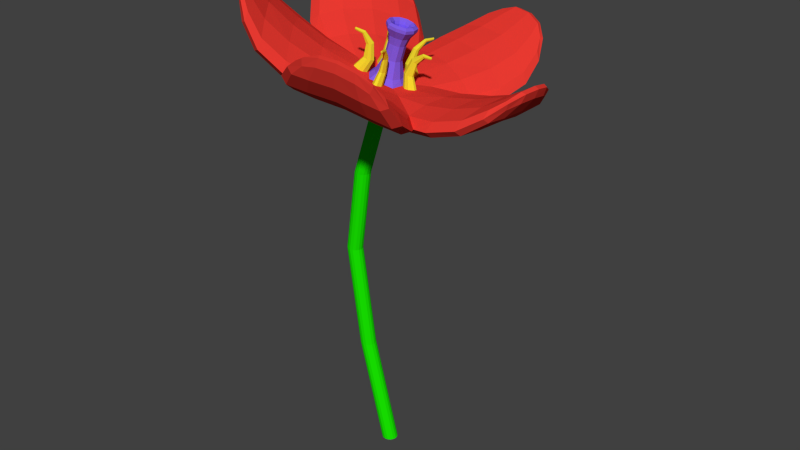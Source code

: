 # Source: flower1.blend  (saved by Blender 2.74.0; exported with 4.5.12 LTS)
import bpy
from mathutils import Matrix  # noqa: F401  (used for matrix-valued properties, if any)

bpy.ops.wm.read_factory_settings(use_empty=True)
scene = bpy.context.scene
scene.name = 'Scene'

# ---- collections
col_collection_1 = bpy.data.collections.new('Collection 1'); scene.collection.children.link(col_collection_1)

# ---- materials (node trees are filled in below, after node groups)
mat_trunc = bpy.data.materials.new('Trunc')
mat_trunc.alpha_threshold = 0.0
mat_trunc.use_transparent_shadow = False
mat_trunc.diffuse_color = (0.009178, 0.8, 0.0, 1.0)
mat_trunc.roughness = 0.5
mat_heart = bpy.data.materials.new('Heart')
mat_heart.alpha_threshold = 0.0
mat_heart.use_transparent_shadow = False
mat_heart.diffuse_color = (0.2107, 0.1108, 0.8, 1.0)
mat_heart.roughness = 0.5
mat_sex = bpy.data.materials.new('Sex')
mat_sex.alpha_threshold = 0.0
mat_sex.use_transparent_shadow = False
mat_sex.diffuse_color = (0.8, 0.7199, 0.02788, 1.0)
mat_sex.roughness = 0.5
mat_leaves = bpy.data.materials.new('Leaves')
mat_leaves.alpha_threshold = 0.0
mat_leaves.use_transparent_shadow = False
mat_leaves.diffuse_color = (0.8, 0.04217, 0.03079, 1.0)
mat_leaves.roughness = 0.5
mat_leaves.line_color = (0.0, 0.0, 0.0, 1.0)

# ---- material node trees

# ---- world
world_world = bpy.data.worlds.new('World'); scene.world = world_world
world_world.color = (0.05088, 0.05088, 0.05088)
world_world.use_sun_shadow = False
world_world.sun_shadow_jitter_overblur = 0.0
world_world.cycles.sampling_method = 'MANUAL'
world_world.cycles.sample_map_resolution = 256

# ---- meshes
me_circle = bpy.data.meshes.new('Circle')
me_circle.from_pydata([(0.09934, 0.25, 13.01), (0.007387, 0.231, 13.03), (-0.07056, 0.1768, 13.05), (-0.1226, 0.09567, 13.07), (-0.1409, -4.452e-08, 13.07), (-0.1226, -0.09567, 13.07), (-0.07056, -0.1768, 13.05), (0.007388, -0.231, 13.03), (0.09934, -0.25, 13.01), (0.1913, -0.231, 12.98), (0.2692, -0.1768, 12.96), (0.3213, -0.09567, 12.94), (0.3396, -1.206e-08, 12.94), (0.3213, 0.09567, 12.94), (0.2692, 0.1768, 12.96), (0.1913, 0.231, 12.98), (-0.885, 0.2683, 9.921), (-0.9876, 0.2479, 9.921), (-1.075, 0.1897, 9.921), (-1.133, 0.1027, 9.921), (-1.153, 3.767e-07, 9.921), (-1.133, -0.1027, 9.921), (-1.075, -0.1897, 9.921), (-0.9876, -0.2479, 9.921), (-0.885, -0.2683, 9.921), (-0.7823, -0.2479, 9.921), (-0.6952, -0.1897, 9.921), (-0.6371, -0.1027, 9.921), (-0.6167, 3.917e-07, 9.921), (-0.6371, 0.1027, 9.921), (-0.6952, 0.1897, 9.921), (-0.7823, 0.2479, 9.921), (-0.885, 0.2683, 9.921), (-0.9876, 0.2479, 9.921), (-1.075, 0.1897, 9.921), (-1.133, 0.1027, 9.921), (-1.153, 3.767e-07, 9.921), (-1.133, -0.1027, 9.921), (-1.075, -0.1897, 9.921), (-0.9876, -0.2479, 9.921), (-0.885, -0.2683, 9.921), (-0.7823, -0.2479, 9.921), (-0.6952, -0.1897, 9.921), (-0.6371, -0.1027, 9.921), (-0.6167, 3.917e-07, 9.921), (-0.6371, 0.1027, 9.921), (-0.6952, 0.1897, 9.921), (-0.7823, 0.2479, 9.921), (-1.278, 0.2683, 7.069), (-1.381, 0.2479, 7.069), (-1.468, 0.1897, 7.069), (-1.526, 0.1027, 7.069), (-1.547, 7.599e-07, 7.069), (-1.526, -0.1027, 7.069), (-1.468, -0.1897, 7.069), (-1.381, -0.2479, 7.069), (-1.278, -0.2683, 7.069), (-1.176, -0.2479, 7.069), (-1.089, -0.1897, 7.069), (-1.03, -0.1027, 7.069), (-1.01, 7.748e-07, 7.069), (-1.03, 0.1027, 7.069), (-1.089, 0.1897, 7.069), (-1.176, 0.2479, 7.069), (-0.7539, 0.2683, 3.562), (-0.8565, 0.2479, 3.562), (-0.9436, 0.1897, 3.562), (-1.002, 0.1027, 3.562), (-1.022, 1.231e-06, 3.562), (-1.002, -0.1027, 3.562), (-0.9436, -0.1897, 3.562), (-0.8565, -0.2479, 3.562), (-0.7539, -0.2683, 3.562), (-0.6512, -0.2479, 3.562), (-0.5641, -0.1897, 3.562), (-0.506, -0.1027, 3.562), (-0.4856, 1.246e-06, 3.562), (-0.506, 0.1027, 3.562), (-0.5641, 0.1897, 3.562), (-0.6512, 0.2479, 3.562), (0.1967, 0.2683, 0.0), (0.09399, 0.2479, 0.0), (0.006943, 0.1897, 0.0), (-0.05122, 0.1027, 0.0), (-0.07164, 1.705e-06, 0.0), (-0.05122, -0.1027, 0.0), (0.006943, -0.1897, 0.0), (0.09399, -0.2479, 0.0), (0.1967, -0.2683, 0.0), (0.2993, -0.2479, 0.0), (0.3864, -0.1897, 0.0), (0.4445, -0.1027, 0.0), (0.465, 1.719e-06, 0.0), (0.4445, 0.1027, 0.0), (0.3864, 0.1897, 0.0), (0.2993, 0.2479, 0.0), (0.1242, -3.961e-08, 13.09), (0.1242, -3.961e-08, 13.09), (0.1242, -3.961e-08, 13.09), (0.1242, -3.961e-08, 13.09), (0.1242, -3.589e-08, 13.09), (0.1242, -3.216e-08, 13.09), (0.1242, -3.961e-08, 13.09), (0.1242, -3.961e-08, 13.09), (0.1242, -2.471e-08, 13.09), (0.1242, -3.961e-08, 13.09), (0.1242, -3.961e-08, 13.09), (0.1242, -3.216e-08, 13.09), (0.1242, -3.589e-08, 13.09), (0.1242, -3.961e-08, 13.09), (0.1242, -3.961e-08, 13.09), (0.1242, -3.961e-08, 13.09)], [], [(1, 0, 16, 17), (12, 11, 27, 28), (10, 9, 25, 26), (8, 7, 23, 24), (6, 5, 21, 22), (4, 3, 19, 20), (15, 14, 30, 31), (2, 1, 17, 18), (13, 12, 28, 29), (11, 10, 26, 27), (9, 8, 24, 25), (7, 6, 22, 23), (5, 4, 20, 21), (0, 15, 31, 16), (3, 2, 18, 19), (14, 13, 29, 30), (23, 22, 38, 39), (21, 20, 36, 37), (16, 31, 47, 32), (19, 18, 34, 35), (30, 29, 45, 46), (17, 16, 32, 33), (28, 27, 43, 44), (26, 25, 41, 42), (24, 23, 39, 40), (22, 21, 37, 38), (20, 19, 35, 36), (31, 30, 46, 47), (18, 17, 33, 34), (29, 28, 44, 45), (27, 26, 42, 43), (25, 24, 40, 41), (40, 39, 55, 56), (38, 37, 53, 54), (36, 35, 51, 52), (47, 46, 62, 63), (34, 33, 49, 50), (45, 44, 60, 61), (43, 42, 58, 59), (41, 40, 56, 57), (39, 38, 54, 55), (37, 36, 52, 53), (32, 47, 63, 48), (35, 34, 50, 51), (46, 45, 61, 62), (33, 32, 48, 49), (44, 43, 59, 60), (42, 41, 57, 58), (57, 56, 72, 73), (55, 54, 70, 71), (53, 52, 68, 69), (48, 63, 79, 64), (51, 50, 66, 67), (62, 61, 77, 78), (49, 48, 64, 65), (60, 59, 75, 76), (58, 57, 73, 74), (56, 55, 71, 72), (54, 53, 69, 70), (52, 51, 67, 68), (63, 62, 78, 79), (50, 49, 65, 66), (61, 60, 76, 77), (59, 58, 74, 75), (74, 73, 89, 90), (72, 71, 87, 88), (70, 69, 85, 86), (68, 67, 83, 84), (79, 78, 94, 95), (66, 65, 81, 82), (77, 76, 92, 93), (75, 74, 90, 91), (73, 72, 88, 89), (71, 70, 86, 87), (69, 68, 84, 85), (64, 79, 95, 80), (67, 66, 82, 83), (78, 77, 93, 94), (65, 64, 80, 81), (76, 75, 91, 92), (3, 4, 100, 99), (14, 15, 111, 110), (1, 2, 98, 97), (12, 13, 109, 108), (10, 11, 107, 106), (8, 9, 105, 104), (6, 7, 103, 102), (4, 5, 101, 100), (15, 0, 96, 111), (2, 3, 99, 98), (13, 14, 110, 109), (0, 1, 97, 96), (11, 12, 108, 107), (9, 10, 106, 105), (7, 8, 104, 103), (5, 6, 102, 101)])
me_circle.materials.append(mat_trunc)
me_circle.use_remesh_preserve_volume = False
me_circle.use_remesh_preserve_attributes = False
me_circle.use_mirror_vertex_groups = False
me_circle.update()
me_cube_005 = bpy.data.meshes.new('Cube.005')
me_cube_005.from_pydata([(1.031, -0.04183, 1.75), (0.7994, -0.0769, 1.466), (0.9201, -0.1454, 0.6274), (0.8781, -0.02563, 1.435), (1.075, -0.04846, 0.6657), (0.6624, 0.02563, 1.526), (0.8781, 0.02563, 1.435), (0.6427, 0.04846, 0.572), (1.075, 0.04846, 0.6657), (0.7761, 0.1454, 0.5962), (0.7275, 0.0769, 1.496), (1.316, -5.084e-07, 1.818), (1.316, -5.093e-07, 1.818), (1.316, -5.084e-07, 1.818), (0.7275, -0.0769, 1.496), (1.316, -5.084e-07, 1.818), (1.316, -5.084e-07, 1.818), (1.316, -5.093e-07, 1.818), (1.316, -5.093e-07, 1.818), (1.316, -5.093e-07, 1.818), (1.299, -0.009083, 1.777), (1.299, 0.009082, 1.86), (1.299, 0.009082, 1.777), (0.7761, -0.1454, 0.5962), (0.9201, 0.1454, 0.6274), (0.7994, 0.0769, 1.466), (0.6624, -0.02563, 1.526), (1.298, 0.02725, 1.834), (1.298, -0.02725, 1.834), (1.298, 0.02725, 1.807), (1.299, -0.009083, 1.86), (1.298, -0.02725, 1.807), (0.9901, -0.01394, 1.821), (1.031, 0.04183, 1.75), (1.009, -0.04183, 1.787), (1.009, 0.04183, 1.787), (1.056, 0.01394, 1.712), (0.9901, 0.01394, 1.821), (1.056, -0.01394, 1.712), (0.5294, -0.03626, 0.9952), (0.7409, 0.1088, 1.002), (0.6308, -0.1088, 0.9965), (0.6308, 0.1088, 0.9965), (0.8598, 0.03626, 1.011), (0.5294, 0.03626, 0.9952), (0.8598, -0.03626, 1.011), (0.7409, -0.1088, 1.002), (0.6427, -0.04846, 0.572), (0.3584, 0.9677, 1.75), (0.3202, 0.7365, 1.466), (0.4226, 0.8301, 0.6274), (0.2957, 0.8272, 1.435), (0.3782, 1.007, 0.6657), (0.1803, 0.6379, 1.526), (0.247, 0.843, 1.435), (0.1525, 0.6262, 0.572), (0.286, 1.037, 0.6657), (0.1016, 0.783, 0.5962), (0.1517, 0.7157, 1.496), (0.4065, 1.251, 1.818), (0.4065, 1.251, 1.818), (0.4065, 1.251, 1.818), (0.298, 0.6682, 1.496), (0.4065, 1.251, 1.818), (0.4065, 1.251, 1.818), (0.4065, 1.251, 1.818), (0.4065, 1.251, 1.818), (0.4065, 1.251, 1.818), (0.4101, 1.233, 1.777), (0.3927, 1.238, 1.86), (0.3928, 1.238, 1.777), (0.3781, 0.6932, 0.5962), (0.1461, 0.92, 0.6274), (0.1739, 0.7841, 1.466), (0.2291, 0.622, 1.526), (0.3752, 1.243, 1.834), (0.427, 1.226, 1.834), (0.3752, 1.243, 1.807), (0.41, 1.232, 1.86), (0.427, 1.226, 1.807), (0.3192, 0.9373, 1.821), (0.2788, 0.9935, 1.75), (0.3516, 0.9468, 1.787), (0.272, 0.9726, 1.787), (0.313, 1.009, 1.712), (0.2927, 0.9459, 1.821), (0.3396, 0.9999, 1.712), (0.1981, 0.4923, 0.9952), (0.1255, 0.7383, 1.002), (0.2984, 0.5663, 0.9965), (0.09148, 0.6335, 0.9965), (0.2312, 0.8289, 1.011), (0.1291, 0.5147, 0.9952), (0.3002, 0.8065, 1.011), (0.3324, 0.6711, 1.002), (0.2447, 0.5963, 0.572), (-0.8095, 0.6399, 1.75), (-0.6016, 0.5321, 1.466), (-0.6589, 0.6584, 0.6274), (-0.6953, 0.5369, 1.435), (-0.841, 0.6709, 0.6657), (-0.5509, 0.3686, 1.526), (-0.7254, 0.4954, 1.435), (-0.5484, 0.3386, 0.572), (-0.8979, 0.5925, 0.6657), (-0.7133, 0.3386, 0.5962), (-0.6338, 0.3654, 1.496), (-1.064, 0.7733, 1.818), (-1.064, 0.7733, 1.818), (-1.064, 0.7733, 1.818), (-0.5434, 0.4899, 1.496), (-1.064, 0.7733, 1.818), (-1.064, 0.7733, 1.818), (-1.064, 0.7733, 1.818), (-1.064, 0.7733, 1.818), (-1.064, 0.7733, 1.818), (-1.046, 0.7709, 1.777), (-1.056, 0.756, 1.86), (-1.056, 0.7562, 1.777), (-0.5424, 0.5738, 0.5962), (-0.8298, 0.4232, 0.6274), (-0.692, 0.4077, 1.466), (-0.5208, 0.4101, 1.526), (-1.066, 0.7409, 1.834), (-1.034, 0.7849, 1.834), (-1.066, 0.7409, 1.807), (-1.045, 0.7707, 1.86), (-1.034, 0.785, 1.807), (-0.7928, 0.5932, 1.821), (-0.8587, 0.5722, 1.75), (-0.7918, 0.627, 1.787), (-0.841, 0.5593, 1.787), (-0.8624, 0.6094, 1.712), (-0.8092, 0.5707, 1.821), (-0.846, 0.6319, 1.712), (-0.407, 0.3405, 0.9952), (-0.6634, 0.3475, 1.002), (-0.4464, 0.4588, 0.9965), (-0.5743, 0.2828, 0.9965), (-0.7169, 0.476, 1.011), (-0.4496, 0.2818, 0.9952), (-0.6742, 0.5347, 1.011), (-0.5355, 0.5235, 1.002), (-0.4915, 0.417, 0.572), (-0.8587, -0.5722, 1.75), (-0.692, -0.4077, 1.466), (-0.8298, -0.4232, 0.6274), (-0.7254, -0.4954, 1.435), (-0.8979, -0.5925, 0.6657), (-0.5208, -0.4101, 1.526), (-0.6953, -0.5369, 1.435), (-0.4915, -0.417, 0.572), (-0.841, -0.6709, 0.6657), (-0.5424, -0.5738, 0.5962), (-0.5434, -0.4899, 1.496), (-1.064, -0.7733, 1.818), (-1.064, -0.7733, 1.818), (-1.064, -0.7733, 1.818), (-0.6338, -0.3654, 1.496), (-1.064, -0.7733, 1.818), (-1.064, -0.7733, 1.818), (-1.064, -0.7733, 1.818), (-1.064, -0.7733, 1.818), (-1.064, -0.7733, 1.818), (-1.056, -0.7562, 1.777), (-1.045, -0.7707, 1.86), (-1.046, -0.7709, 1.777), (-0.7133, -0.3386, 0.5962), (-0.6589, -0.6584, 0.6274), (-0.6016, -0.5321, 1.466), (-0.5509, -0.3686, 1.526), (-1.034, -0.7849, 1.834), (-1.066, -0.7409, 1.834), (-1.034, -0.785, 1.807), (-1.056, -0.756, 1.86), (-1.066, -0.7409, 1.807), (-0.8092, -0.5707, 1.821), (-0.8095, -0.6399, 1.75), (-0.841, -0.5593, 1.787), (-0.7918, -0.627, 1.787), (-0.846, -0.6319, 1.712), (-0.7928, -0.5932, 1.821), (-0.8624, -0.6094, 1.712), (-0.4496, -0.2818, 0.9952), (-0.5355, -0.5235, 1.002), (-0.5743, -0.2828, 0.9965), (-0.4464, -0.4588, 0.9965), (-0.6742, -0.5347, 1.011), (-0.407, -0.3405, 0.9952), (-0.7169, -0.476, 1.011), (-0.6634, -0.3475, 1.002), (-0.5484, -0.3386, 0.572), (0.2788, -0.9935, 1.75), (0.1739, -0.7841, 1.466), (0.1461, -0.92, 0.6274), (0.247, -0.843, 1.435), (0.286, -1.037, 0.6657), (0.2291, -0.622, 1.526), (0.2957, -0.8272, 1.435), (0.2447, -0.5963, 0.572), (0.3782, -1.007, 0.6657), (0.3781, -0.6932, 0.5962), (0.298, -0.6682, 1.496), (0.4065, -1.251, 1.818), (0.4065, -1.251, 1.818), (0.4065, -1.251, 1.818), (0.1517, -0.7157, 1.496), (0.4065, -1.251, 1.818), (0.4065, -1.251, 1.818), (0.4065, -1.251, 1.818), (0.4065, -1.251, 1.818), (0.4065, -1.251, 1.818), (0.3928, -1.238, 1.777), (0.4099, -1.232, 1.86), (0.4101, -1.233, 1.777), (0.1016, -0.783, 0.5962), (0.4226, -0.8301, 0.6274), (0.3202, -0.7366, 1.466), (0.1803, -0.6379, 1.526), (0.427, -1.226, 1.834), (0.3752, -1.243, 1.834), (0.427, -1.226, 1.807), (0.3927, -1.238, 1.86), (0.3752, -1.243, 1.807), (0.2927, -0.9459, 1.821), (0.3584, -0.9677, 1.75), (0.272, -0.9726, 1.787), (0.3516, -0.9468, 1.787), (0.3396, -0.9999, 1.712), (0.3192, -0.9373, 1.821), (0.313, -1.009, 1.712), (0.1291, -0.5147, 0.9952), (0.3324, -0.6711, 1.002), (0.09148, -0.6335, 0.9965), (0.2984, -0.5663, 0.9965), (0.3002, -0.8065, 1.011), (0.1981, -0.4923, 0.9952), (0.2312, -0.8289, 1.011), (0.1255, -0.7383, 1.002), (0.1525, -0.6262, 0.572), (0.08567, 0.2637, 1.709), (0.08567, 0.2637, 1.209), (-0.08911, 0.2743, 1.206), (0.2333, 0.1695, 1.206), (-0.2884, 1.443e-07, 1.206), (-0.08911, -0.2743, 1.206), (0.2333, -0.1695, 1.206), (-0.2243, 0.163, 1.209), (0.08567, -0.2637, 1.209), (0.2772, -2.737e-07, 1.209), (-0.2243, -0.163, 1.209), (-0.3644, -0.2648, 0.7101), (0.4504, -4.167e-07, 0.7101), (0.1392, -0.4284, 0.7101), (-0.3644, 0.2648, 0.7101), (0.379, -0.2754, 0.7045), (-0.1448, -0.4456, 0.7045), (-0.4685, 2.623e-07, 0.7045), (0.178, 0.5478, 0.5599), (-0.2038, 0.6272, 0.5317), (0.379, 0.2754, 0.7045), (0.5336, 0.3877, 0.5317), (-0.6595, 3.576e-07, 0.5317), (-0.2038, -0.6272, 0.5317), (0.5336, -0.3877, 0.5317), (-0.1448, 0.4456, 0.7045), (0.1392, 0.4284, 0.7101), (-0.466, 0.3386, 0.5599), (0.178, -0.5478, 0.5599), (0.576, -6.557e-07, 0.5599), (-0.466, -0.3386, 0.5599), (-0.08911, 0.2743, 1.706), (0.2333, 0.1695, 1.706), (-0.2884, 1.443e-07, 1.706), (-0.08911, -0.2743, 1.706), (0.2333, -0.1695, 1.706), (-0.2243, 0.163, 1.709), (0.08567, -0.2637, 1.709), (0.2772, -2.737e-07, 1.709), (-0.2243, -0.163, 1.709), (0.1461, 0.4496, 2.21), (-0.152, 0.4677, 2.204), (0.3978, 0.289, 2.204), (-0.4917, 2.754e-07, 2.204), (-0.152, -0.4677, 2.204), (0.3978, -0.289, 2.204), (-0.3825, 0.2779, 2.21), (0.1461, -0.4496, 2.21), (0.4728, -4.373e-07, 2.21), (-0.3825, -0.2779, 2.21), (0.1461, 0.4496, 2.31), (-0.152, 0.4677, 2.304), (0.3978, 0.289, 2.304), (-0.4917, 2.754e-07, 2.304), (-0.152, -0.4677, 2.304), (0.3978, -0.289, 2.304), (-0.3825, 0.2779, 2.31), (0.1461, -0.4496, 2.31), (0.4728, -4.373e-07, 2.31), (-0.3825, -0.2779, 2.31), (0.1169, 0.3597, 2.365), (-0.1216, 0.3741, 2.36), (0.3183, 0.2312, 2.36), (-0.3934, 2.12e-07, 2.36), (-0.1216, -0.3741, 2.36), (0.3183, -0.2312, 2.36), (-0.306, 0.2223, 2.365), (0.1169, -0.3597, 2.365), (0.3782, -3.582e-07, 2.365), (-0.306, -0.2223, 2.365), (0.0871, 0.2681, 2.297), (-0.09059, 0.2788, 2.294), (0.2372, 0.1723, 2.294), (-0.2932, 1.447e-07, 2.294), (-0.09059, -0.2788, 2.294), (0.2372, -0.1723, 2.294), (-0.228, 0.1657, 2.297), (0.0871, -0.2681, 2.297), (0.2818, -2.802e-07, 2.297), (-0.228, -0.1657, 2.297), (0.07384, 0.2273, 2.21), (-0.07681, 0.2364, 2.207), (0.2011, 0.1461, 2.207), (-0.2485, 1.143e-07, 2.207), (-0.07681, -0.2364, 2.207), (0.2011, -0.1461, 2.207), (-0.1933, 0.1405, 2.21), (0.07384, -0.2273, 2.21), (0.239, -2.459e-07, 2.21), (-0.1933, -0.1405, 2.21), (0.07211, 0.2202, 2.119), (-0.07501, 0.2291, 2.116), (0.1964, 0.141, 2.116), (-0.2427, -0.001717, 2.116), (-0.07501, -0.2326, 2.116), (0.1964, -0.1444, 2.116), (-0.1888, 0.1354, 2.119), (0.07211, -0.2237, 2.119), (0.2334, -0.001717, 2.119), (-0.1888, -0.1389, 2.119), (0.05397, 0.1644, 2.043), (-0.05613, 0.171, 2.04), (0.147, 0.1051, 2.04), (-0.1817, -0.001717, 2.04), (-0.05613, -0.1745, 2.04), (0.147, -0.1085, 2.04), (-0.1413, 0.1009, 2.043), (0.05397, -0.1678, 2.043), (0.1746, -0.001717, 2.043), (-0.1413, -0.1044, 2.043), (-8.941e-08, -0.001717, 2.042), (0.3329, -3.208e-07, 1.959), (0.2801, 0.2035, 1.955), (-0.3463, 1.811e-07, 1.955), (-0.2693, -0.1957, 1.959), (0.1029, 0.3166, 1.959), (-0.107, 0.3293, 1.955), (-0.107, -0.3293, 1.955), (0.1029, -0.3166, 1.959), (-0.2693, 0.1957, 1.959), (0.2801, -0.2035, 1.955)], [], [(4, 8, 43, 45), (47, 23, 41, 39), (1, 3, 38, 0), (14, 1, 0, 34), (5, 26, 32, 37), (40, 42, 10, 25), (9, 7, 44, 42), (43, 40, 25, 6), (46, 45, 3, 1), (45, 43, 6, 3), (44, 39, 26, 5), (41, 46, 1, 14), (23, 2, 46, 41), (39, 41, 14, 26), (26, 14, 34, 32), (6, 25, 33, 36), (42, 44, 5, 10), (8, 24, 40, 43), (10, 5, 37, 35), (7, 47, 39, 44), (3, 6, 36, 38), (2, 4, 45, 46), (24, 9, 42, 40), (25, 10, 35, 33), (28, 31, 11, 15), (21, 30, 12, 18), (22, 29, 13, 17), (30, 28, 15, 12), (27, 21, 18, 16), (29, 27, 16, 13), (20, 22, 17, 19), (31, 20, 19, 11), (0, 38, 20, 31), (38, 36, 22, 20), (33, 35, 27, 29), (35, 37, 21, 27), (32, 34, 28, 30), (36, 33, 29, 22), (37, 32, 30, 21), (34, 0, 31, 28), (52, 56, 91, 93), (95, 71, 89, 87), (49, 51, 86, 48), (62, 49, 48, 82), (53, 74, 80, 85), (88, 90, 58, 73), (57, 55, 92, 90), (91, 88, 73, 54), (94, 93, 51, 49), (93, 91, 54, 51), (92, 87, 74, 53), (89, 94, 49, 62), (71, 50, 94, 89), (87, 89, 62, 74), (74, 62, 82, 80), (54, 73, 81, 84), (90, 92, 53, 58), (56, 72, 88, 91), (58, 53, 85, 83), (55, 95, 87, 92), (51, 54, 84, 86), (50, 52, 93, 94), (72, 57, 90, 88), (73, 58, 83, 81), (76, 79, 59, 63), (69, 78, 60, 66), (70, 77, 61, 65), (78, 76, 63, 60), (75, 69, 66, 64), (77, 75, 64, 61), (68, 70, 65, 67), (79, 68, 67, 59), (48, 86, 68, 79), (86, 84, 70, 68), (81, 83, 75, 77), (83, 85, 69, 75), (80, 82, 76, 78), (84, 81, 77, 70), (85, 80, 78, 69), (82, 48, 79, 76), (100, 104, 139, 141), (143, 119, 137, 135), (97, 99, 134, 96), (110, 97, 96, 130), (101, 122, 128, 133), (136, 138, 106, 121), (105, 103, 140, 138), (139, 136, 121, 102), (142, 141, 99, 97), (141, 139, 102, 99), (140, 135, 122, 101), (137, 142, 97, 110), (119, 98, 142, 137), (135, 137, 110, 122), (122, 110, 130, 128), (102, 121, 129, 132), (138, 140, 101, 106), (104, 120, 136, 139), (106, 101, 133, 131), (103, 143, 135, 140), (99, 102, 132, 134), (98, 100, 141, 142), (120, 105, 138, 136), (121, 106, 131, 129), (124, 127, 107, 111), (117, 126, 108, 114), (118, 125, 109, 113), (126, 124, 111, 108), (123, 117, 114, 112), (125, 123, 112, 109), (116, 118, 113, 115), (127, 116, 115, 107), (96, 134, 116, 127), (134, 132, 118, 116), (129, 131, 123, 125), (131, 133, 117, 123), (128, 130, 124, 126), (132, 129, 125, 118), (133, 128, 126, 117), (130, 96, 127, 124), (148, 152, 187, 189), (191, 167, 185, 183), (145, 147, 182, 144), (158, 145, 144, 178), (149, 170, 176, 181), (184, 186, 154, 169), (153, 151, 188, 186), (187, 184, 169, 150), (190, 189, 147, 145), (189, 187, 150, 147), (188, 183, 170, 149), (185, 190, 145, 158), (167, 146, 190, 185), (183, 185, 158, 170), (170, 158, 178, 176), (150, 169, 177, 180), (186, 188, 149, 154), (152, 168, 184, 187), (154, 149, 181, 179), (151, 191, 183, 188), (147, 150, 180, 182), (146, 148, 189, 190), (168, 153, 186, 184), (169, 154, 179, 177), (172, 175, 155, 159), (165, 174, 156, 162), (166, 173, 157, 161), (174, 172, 159, 156), (171, 165, 162, 160), (173, 171, 160, 157), (164, 166, 161, 163), (175, 164, 163, 155), (144, 182, 164, 175), (182, 180, 166, 164), (177, 179, 171, 173), (179, 181, 165, 171), (176, 178, 172, 174), (180, 177, 173, 166), (181, 176, 174, 165), (178, 144, 175, 172), (196, 200, 235, 237), (239, 215, 233, 231), (193, 195, 230, 192), (206, 193, 192, 226), (197, 218, 224, 229), (232, 234, 202, 217), (201, 199, 236, 234), (235, 232, 217, 198), (238, 237, 195, 193), (237, 235, 198, 195), (236, 231, 218, 197), (233, 238, 193, 206), (215, 194, 238, 233), (231, 233, 206, 218), (218, 206, 226, 224), (198, 217, 225, 228), (234, 236, 197, 202), (200, 216, 232, 235), (202, 197, 229, 227), (199, 239, 231, 236), (195, 198, 228, 230), (194, 196, 237, 238), (216, 201, 234, 232), (217, 202, 227, 225), (220, 223, 203, 207), (213, 222, 204, 210), (214, 221, 205, 209), (222, 220, 207, 204), (219, 213, 210, 208), (221, 219, 208, 205), (212, 214, 209, 211), (223, 212, 211, 203), (192, 230, 212, 223), (230, 228, 214, 212), (225, 227, 219, 221), (227, 229, 213, 219), (224, 226, 220, 222), (228, 225, 221, 214), (229, 224, 222, 213), (226, 192, 223, 220), (254, 257, 244, 247), (255, 252, 249, 246), (252, 260, 243, 249), (353, 354, 289, 283), (352, 355, 280, 282), (360, 351, 288, 285), (357, 358, 287, 284), (355, 356, 281, 280), (351, 352, 282, 288), (253, 255, 246, 248), (359, 353, 283, 286), (261, 258, 266, 260), (242, 247, 276, 271), (249, 243, 272, 278), (262, 270, 251, 257), (250, 245, 274, 279), (256, 253, 248, 245), (268, 264, 255, 253), (356, 359, 286, 281), (247, 244, 273, 276), (267, 262, 257, 254), (251, 256, 245, 250), (354, 357, 284, 289), (263, 268, 253, 256), (257, 251, 250, 244), (266, 265, 242, 241), (270, 263, 256, 251), (358, 360, 285, 287), (244, 250, 279, 273), (264, 269, 252, 255), (248, 246, 275, 277), (260, 266, 241, 243), (258, 259, 265, 266), (241, 242, 271, 240), (246, 249, 278, 275), (269, 261, 260, 252), (265, 254, 247, 242), (245, 248, 277, 274), (259, 267, 254, 265), (243, 241, 240, 272), (288, 282, 292, 298), (283, 289, 299, 293), (280, 281, 291, 290), (284, 287, 297, 294), (281, 286, 296, 291), (289, 284, 294, 299), (286, 283, 293, 296), (287, 285, 295, 297), (282, 280, 290, 292), (285, 288, 298, 295), (298, 292, 302, 308), (293, 299, 309, 303), (290, 291, 301, 300), (294, 297, 307, 304), (291, 296, 306, 301), (299, 294, 304, 309), (296, 293, 303, 306), (297, 295, 305, 307), (292, 290, 300, 302), (295, 298, 308, 305), (308, 302, 312, 318), (303, 309, 319, 313), (300, 301, 311, 310), (304, 307, 317, 314), (301, 306, 316, 311), (309, 304, 314, 319), (306, 303, 313, 316), (307, 305, 315, 317), (302, 300, 310, 312), (305, 308, 318, 315), (318, 312, 322, 328), (313, 319, 329, 323), (310, 311, 321, 320), (314, 317, 327, 324), (311, 316, 326, 321), (319, 314, 324, 329), (316, 313, 323, 326), (317, 315, 325, 327), (312, 310, 320, 322), (315, 318, 328, 325), (328, 322, 332, 338), (323, 329, 339, 333), (320, 321, 331, 330), (324, 327, 337, 334), (321, 326, 336, 331), (329, 324, 334, 339), (326, 323, 333, 336), (327, 325, 335, 337), (322, 320, 330, 332), (325, 328, 338, 335), (338, 332, 342, 348), (333, 339, 349, 343), (330, 331, 341, 340), (334, 337, 347, 344), (331, 336, 346, 341), (339, 334, 344, 349), (336, 333, 343, 346), (337, 335, 345, 347), (332, 330, 340, 342), (335, 338, 348, 345), (348, 342, 350), (343, 349, 350), (340, 341, 350), (344, 347, 350), (341, 346, 350), (349, 344, 350), (346, 343, 350), (347, 345, 350), (342, 340, 350), (345, 348, 350), (277, 275, 360, 358), (279, 274, 357, 354), (271, 276, 359, 356), (276, 273, 353, 359), (278, 272, 352, 351), (240, 271, 356, 355), (274, 277, 358, 357), (275, 278, 351, 360), (272, 240, 355, 352), (273, 279, 354, 353)])
me_cube_005.polygons.foreach_set('material_index', [1, 1, 1, 1, 1, 1, 1, 1, 1, 1, 1, 1, 1, 1, 1, 1, 1, 1, 1, 1, 1, 1, 1, 1, 1, 1, 1, 1, 1, 1, 1, 1, 1, 1, 1, 1, 1, 1, 1, 1, 1, 1, 1, 1, 1, 1, 1, 1, 1, 1, 1, 1, 1, 1, 1, 1, 1, 1, 1, 1, 1, 1, 1, 1, 1, 1, 1, 1, 1, 1, 1, 1, 1, 1, 1, 1, 1, 1, 1, 1, 1, 1, 1, 1, 1, 1, 1, 1, 1, 1, 1, 1, 1, 1, 1, 1, 1, 1, 1, 1, 1, 1, 1, 1, 1, 1, 1, 1, 1, 1, 1, 1, 1, 1, 1, 1, 1, 1, 1, 1, 1, 1, 1, 1, 1, 1, 1, 1, 1, 1, 1, 1, 1, 1, 1, 1, 1, 1, 1, 1, 1, 1, 1, 1, 1, 1, 1, 1, 1, 1, 1, 1, 1, 1, 1, 1, 1, 1, 1, 1, 1, 1, 1, 1, 1, 1, 1, 1, 1, 1, 1, 1, 1, 1, 1, 1, 1, 1, 1, 1, 1, 1, 1, 1, 1, 1, 1, 1, 1, 1, 1, 1, 1, 1, 1, 1, 1, 1, 1, 1, 0, 0, 0, 0, 0, 0, 0, 0, 0, 0, 0, 0, 0, 0, 0, 0, 0, 0, 0, 0, 0, 0, 0, 0, 0, 0, 0, 0, 0, 0, 0, 0, 0, 0, 0, 0, 0, 0, 0, 0, 0, 0, 0, 0, 0, 0, 0, 0, 0, 0, 0, 0, 0, 0, 0, 0, 0, 0, 0, 0, 0, 0, 0, 0, 0, 0, 0, 0, 0, 0, 0, 0, 0, 0, 0, 0, 0, 0, 0, 0, 0, 0, 0, 0, 0, 0, 0, 0, 0, 0, 0, 0, 0, 0, 0, 0, 0, 0, 0, 0, 0, 0, 0, 0, 0, 0, 0, 0, 0, 0, 0, 0, 0, 0, 0, 0, 0, 0, 0, 0])
me_cube_005.materials.append(mat_heart)
me_cube_005.materials.append(mat_sex)
me_cube_005.use_remesh_preserve_volume = False
me_cube_005.use_remesh_preserve_attributes = False
me_cube_005.use_mirror_vertex_groups = False
me_cube_005.update()
me_cube = bpy.data.meshes.new('Cube')
me_cube.from_pydata([(1.375, -0.7279, 0.01033), (2.976, -1.921, 0.7218), (4.343, -1.507, 1.78), (3.031, -0.9651, 1.281), (1.067, -0.7753, 0.6284), (4.388, -0.7588, 2.264), (3.191, -0.9563, 0.6084), (4.833, -0.5268, 2.582), (4.551, -0.7479, 1.741), (1.117, -1.083, 0.01033), (2.203, -0.875, 0.2133), (3.087, -3.576e-06, 1.414), (4.875, -4.768e-06, 2.651), (4.444, -4.292e-06, 2.388), (4.621, -4.292e-06, 1.839), (2.529, -1.837, 0.5671), (1.29, -1.311e-06, 0.01935), (3.799, -1.837, 1.184), (2.96, -1.687, 1.008), (3.059, -1.676, 0.547), (4.668, -1.035, 2.312), (4.321, -1.325, 2.019), (4.429, -1.312, 1.653), (1.152, -1.311e-06, 0.6848), (3.269, -3.099e-06, 0.6982), (2.068, -0.8829, 0.8806), (4.037, -0.9135, 1.133), (3.859, -0.9234, 1.764), (4.795, -0.5791, 2.276), (4.688, -0.5877, 2.598), (2.106, -2.384e-06, 0.9739), (4.122, -4.053e-06, 1.246), (3.924, -4.053e-06, 1.915), (4.847, -4.768e-06, 2.35), (4.732, -5.245e-06, 2.683), (2.107, -1.531, 0.2075), (2.26, -1.907e-06, 0.266), (2.058, -1.496, 0.6674), (3.893, -1.601, 1.033), (3.78, -1.613, 1.467), (4.649, -0.9913, 2.096), (4.571, -1.0, 2.343), (1.854, -2.584, 1.281), (2.078, -3.939, 2.264), (2.747, -2.237, 0.7218), (1.994, -4.433, 2.582), (2.775, -3.665, 1.78), (2.118, -4.097, 1.741), (1.896, -2.739, 0.6084), (1.479, -1.694, 0.8806), (2.116, -3.557, 1.133), (2.921, -3.046, 1.184), (2.071, -3.385, 1.764), (2.519, -2.294, 1.008), (2.539, -2.392, 0.547), (2.033, -4.382, 2.276), (2.427, -4.119, 2.312), (1.507, -4.637, 2.651), (2.008, -4.277, 2.598), (2.595, -3.7, 2.019), (2.616, -3.807, 1.653), (0.3985, -1.226, 0.01935), (1.513, -1.824, 0.2133), (1.01, -3.109, 0.6982), (0.6508, -2.003, 0.9739), (2.726, -3.208, 1.033), (1.274, -3.92, 1.246), (2.703, -3.096, 1.467), (2.379, -4.115, 2.096), (2.364, -4.039, 2.343), (0.6983, -2.149, 0.266), (-3.829, -2.782, 2.683), (-3.111, -3.496, 2.343), (-3.921, -2.849, 2.35), (-3.178, -3.534, 2.096), (-3.174, -2.306, 1.915), (-2.11, -3.527, 1.467), (-2.209, -3.584, 1.033), (-2.645, -1.922, 0.6982), (-1.268, -2.003, 0.2133), (-2.812, -3.664, 1.653), (-3.595, -2.612, 2.388), (-2.717, -3.612, 2.019), (-3.447, -3.231, 2.598), (-3.168, -3.581, 2.312), (-3.539, -3.287, 2.276), (-1.49, -3.154, 0.547), (-1.403, -3.105, 1.008), (-2.58, -3.016, 1.764), (-1.994, -3.719, 1.184), (-2.729, -3.112, 1.133), (-1.154, -1.93, 0.8806), (-2.02, -2.649, 0.6084), (-3.242, -3.28, 1.741), (-2.628, -3.772, 1.78), (-3.6, -3.267, 2.582), (-1.278, -3.304, 0.7218), (-3.104, -3.193, 2.264), (-1.884, -2.562, 1.281), (0.4616, -4.657, 2.343), (0.4938, -4.728, 2.096), (-0.3665, -4.093, 1.467), (-0.3197, -4.198, 1.033), (-0.7862, -2.42, 0.6674), (1.462, -4.501, 2.683), (1.498, -4.609, 2.35), (1.213, -3.732, 1.915), (0.8898, -4.64, 2.598), (0.9311, -4.74, 2.276), (0.3144, -3.956, 1.764), (0.3787, -4.122, 1.133), (-0.2006, -2.24, 0.8806), (0.356, -1.096, 0.6848), (0.1212, -4.617, 1.653), (0.07492, -4.519, 2.019), (0.4579, -4.759, 2.312), (-0.6482, -3.428, 0.547), (-0.6895, -3.337, 1.008), (-0.573, -4.181, 1.184), (-0.966, -2.973, 0.5671), (1.428, -4.395, 1.839), (1.373, -4.226, 2.388), (0.954, -2.936, 1.414), (-0.1515, -2.365, 0.2133), (0.695, -4.559, 1.741), (0.9924, -4.759, 2.582), (0.07667, -3.33, 0.6084), (0.6343, -4.408, 2.264), (-0.4076, -1.254, 0.6284), (0.01858, -3.18, 1.281), (-0.09084, -4.596, 1.78), (-0.9077, -3.424, 0.7218), (-1.54, -0.2192, 0.01033), (-3.537, -0.1949, 0.7218), (-4.399, -1.334, 1.78), (-3.019, -1.0, 1.281), (-1.319, 7.153e-07, 0.6284), (-3.996, -1.965, 2.264), (-3.144, -1.102, 0.6084), (-4.219, -2.414, 2.582), (-4.122, -2.07, 1.741), (-1.54, 0.2192, 0.01033), (-2.296, -0.5868, 0.2133), (-2.498, -1.815, 1.414), (-3.944, -2.866, 2.651), (-3.739, -2.716, 1.839), (-3.126, 1.192e-06, 0.5671), (-1.043, -0.758, 0.01935), (-4.153, -0.7471, 1.184), (-3.386, -0.3754, 1.008), (-3.46, -0.4427, 0.547), (-4.385, -1.906, 2.312), (-4.274, -1.468, 2.019), (-4.354, -1.542, 1.653), (-0.932, -0.6771, 0.6848), (-2.192, -0.5014, 0.8806), (-3.803, -1.634, 1.133), (-3.665, -1.521, 1.764), (-4.22, -2.35, 2.276), (-4.138, -2.28, 2.598), (-1.704, -1.238, 0.9739), (-3.334, -2.423, 1.246), (-2.604, 1.192e-06, 0.2075), (-1.828, -1.328, 0.266), (-2.544, 1.192e-06, 0.6674), (-4.091, -0.9931, 1.033), (-4.006, -0.9164, 1.467), (-4.344, -1.931, 2.096), (-4.286, -1.878, 2.343), (-3.019, 1.0, 1.281), (-3.996, 1.965, 2.264), (-3.537, 0.1949, 0.7218), (-4.219, 2.414, 2.582), (-4.399, 1.334, 1.78), (-4.122, 2.07, 1.741), (-3.144, 1.102, 0.6084), (-2.192, 0.5014, 0.8806), (-3.803, 1.634, 1.133), (-4.153, 0.7471, 1.184), (-3.665, 1.521, 1.764), (-3.386, 0.3754, 1.008), (-2.498, 1.815, 1.414), (-3.46, 0.4427, 0.547), (-4.22, 2.35, 2.276), (-4.385, 1.906, 2.312), (-4.138, 2.28, 2.598), (-4.274, 1.468, 2.019), (-3.595, 2.612, 2.388), (-4.354, 1.542, 1.653), (-2.296, 0.5868, 0.2133), (-0.932, 0.6771, 0.6848), (-2.645, 1.922, 0.6982), (-4.091, 0.9931, 1.033), (-4.006, 0.9164, 1.467), (-3.174, 2.306, 1.915), (-4.344, 1.931, 2.096), (-3.921, 2.849, 2.35), (-4.286, 1.878, 2.343), (0.0, 0.0, 0.435), (0.0, 0.0, -0.02591), (0.4616, 4.657, 2.343), (0.4938, 4.728, 2.096), (1.213, 3.732, 1.915), (-0.3665, 4.093, 1.467), (-0.3197, 4.198, 1.033), (0.6508, 2.003, 0.9739), (0.356, 1.096, 0.6848), (-0.1515, 2.365, 0.2133), (0.1212, 4.617, 1.653), (2.747, 2.237, 0.7218), (2.775, 3.665, 1.78), (1.373, 4.226, 2.388), (1.854, 2.584, 1.281), (0.07493, 4.519, 2.019), (1.067, 0.7753, 0.6284), (0.8898, 4.64, 2.598), (2.078, 3.939, 2.264), (1.896, 2.739, 0.6084), (1.994, 4.433, 2.582), (2.118, 4.097, 1.741), (1.507, 4.637, 2.651), (0.4579, 4.759, 2.312), (0.9311, 4.74, 2.276), (-0.6482, 3.428, 0.547), (0.954, 2.936, 1.414), (-0.6894, 3.337, 1.008), (0.3144, 3.956, 1.764), (1.513, 1.824, 0.2133), (-0.573, 4.181, 1.184), (0.3787, 4.122, 1.133), (-0.2006, 2.24, 0.8806), (0.07667, 3.33, 0.6084), (0.695, 4.559, 1.741), (-0.09083, 4.596, 1.78), (0.9924, 4.759, 2.582), (1.428, 4.395, 1.839), (-0.9077, 3.424, 0.7218), (2.529, 1.837, 0.5671), (0.3985, 1.226, 0.01935), (2.921, 3.046, 1.184), (2.519, 2.294, 1.008), (2.539, 2.392, 0.547), (2.427, 4.119, 2.312), (2.595, 3.7, 2.019), (2.616, 3.807, 1.653), (0.6343, 4.408, 2.264), (0.01859, 3.18, 1.281), (-3.111, 3.496, 2.343), (1.01, 3.109, 0.6982), (1.479, 1.694, 0.8806), (2.116, 3.557, 1.133), (2.071, 3.385, 1.764), (2.033, 4.382, 2.276), (2.008, 4.277, 2.598), (-3.178, 3.534, 2.096), (-2.11, 3.527, 1.467), (-2.209, 3.584, 1.033), (-0.7862, 2.42, 0.6674), (1.274, 3.92, 1.246), (-1.828, 1.328, 0.266), (1.498, 4.609, 2.35), (-0.8048, 2.477, 0.2075), (1.462, 4.501, 2.683), (2.107, 1.531, 0.2075), (0.6983, 2.149, 0.266), (2.058, 1.496, 0.6674), (2.726, 3.208, 1.033), (2.703, 3.096, 1.467), (2.379, 4.115, 2.096), (2.364, 4.039, 2.343), (3.031, 0.9651, 1.281), (4.388, 0.7588, 2.264), (2.976, 1.921, 0.7218), (4.833, 0.5268, 2.582), (-3.829, 2.782, 2.683), (4.343, 1.507, 1.78), (4.551, 0.7479, 1.741), (-3.334, 2.423, 1.246), (-1.704, 1.238, 0.9739), (-3.447, 3.231, 2.598), (-3.539, 3.287, 2.276), (3.191, 0.9563, 0.6084), (-2.58, 3.016, 1.764), (-2.729, 3.112, 1.133), (-1.154, 1.93, 0.8806), (2.068, 0.8829, 0.8806), (4.037, 0.9135, 1.133), (3.799, 1.837, 1.184), (-2.812, 3.664, 1.653), (3.859, 0.9234, 1.764), (2.96, 1.687, 1.008), (3.059, 1.676, 0.547), (4.795, 0.5791, 2.276), (4.668, 1.035, 2.312), (4.688, 0.5877, 2.598), (4.321, 1.325, 2.019), (4.429, 1.312, 1.653), (-2.717, 3.612, 2.019), (-3.168, 3.581, 2.312), (-1.49, 3.154, 0.547), (-1.403, 3.105, 1.008), (-1.994, 3.719, 1.184), (-1.043, 0.758, 0.01935), (-0.966, 2.973, 0.5671), (-3.739, 2.716, 1.839), (2.203, 0.875, 0.2133), (-3.944, 2.866, 2.651), (-1.268, 2.003, 0.2133), (-0.2674, 1.533, 0.01033), (-3.242, 3.28, 1.741), (3.893, 1.601, 1.033), (3.78, 1.613, 1.467), (4.649, 0.9913, 2.096), (4.571, 1.0, 2.343), (-3.6, 3.267, 2.582), (-2.02, 2.649, 0.6084), (-3.104, 3.193, 2.264), (-0.4076, 1.254, 0.6284), (-1.884, 2.562, 1.281), (-2.628, 3.772, 1.78), (-1.278, 3.304, 0.7218), (-0.6845, 1.397, 0.01033), (1.117, 1.083, 0.01033), (1.375, 0.7279, 0.01033), (-0.2674, -1.533, 0.01033), (-0.6845, -1.397, 0.01033), (-0.8048, -2.477, 0.2075)], [], [(212, 251, 202, 224), (212, 224, 205, 249), (234, 215, 262, 220), (234, 220, 260, 222), (232, 222, 260, 235), (232, 235, 258, 229), (317, 190, 198), (231, 248, 264, 207), (308, 207, 264, 238), (231, 229, 258, 248), (214, 206, 198), (141, 189, 259, 302), (175, 177, 277, 191), (321, 199, 302), (175, 191, 259, 189), (174, 304, 277, 177), (174, 183, 196, 304), (172, 185, 274, 306), (172, 306, 196, 183), (136, 190, 278, 176), (170, 187, 274, 185), (169, 176, 278, 181), (140, 145, 73, 158), (139, 158, 73, 144), (139, 144, 71, 159), (138, 78, 161, 156), (138, 142, 163, 78), (137, 159, 71, 81), (137, 81, 75, 157), (135, 157, 75, 143), (199, 321, 308), (129, 122, 64, 111), (128, 111, 64, 112), (126, 63, 66, 110), (126, 123, 70, 63), (125, 57, 104, 107), (125, 108, 105, 57), (124, 110, 66, 120), (98, 91, 160, 143), (128, 154, 160, 91), (98, 143, 75, 88), (95, 144, 73, 85), (95, 83, 71, 144), (93, 85, 73, 145), (93, 145, 161, 90), (317, 198, 206), (92, 78, 163, 79), (92, 90, 161, 78), (136, 154, 198), (199, 132, 141), (47, 55, 105, 120), (132, 199, 147), (47, 120, 66, 50), (45, 57, 105, 55), (45, 58, 104, 57), (43, 52, 106, 121), (4, 112, 64, 49), (43, 121, 104, 58), (42, 122, 106, 52), (42, 49, 64, 122), (4, 23, 198), (18, 37, 15, 1), (199, 0, 9), (0, 16, 36, 10), (1, 19, 38, 17), (1, 15, 35, 19), (44, 54, 35, 15), (1, 17, 39, 18), (2, 22, 40, 20), (2, 17, 38, 22), (2, 21, 39, 17), (2, 20, 41, 21), (3, 18, 39, 27), (3, 25, 37, 18), (3, 11, 30, 25), (3, 27, 32, 11), (0, 199, 16), (4, 25, 30, 23), (5, 21, 41, 29), (5, 27, 39, 21), (5, 13, 32, 27), (5, 29, 34, 13), (6, 24, 31, 26), (6, 10, 36, 24), (6, 19, 35, 10), (6, 26, 38, 19), (7, 20, 40, 28), (7, 28, 33, 12), (7, 12, 34, 29), (7, 29, 41, 20), (8, 26, 31, 14), (8, 14, 33, 28), (8, 28, 40, 22), (8, 22, 38, 26), (42, 52, 67, 53), (43, 59, 67, 52), (92, 79, 326, 86), (48, 62, 35, 54), (43, 58, 69, 59), (44, 51, 65, 54), (44, 53, 67, 51), (45, 56, 69, 58), (45, 55, 68, 56), (46, 60, 65, 51), (46, 51, 67, 59), (46, 56, 68, 60), (46, 59, 69, 56), (47, 50, 65, 60), (47, 60, 68, 55), (325, 79, 163, 147), (285, 265, 214), (48, 63, 70, 62), (9, 62, 70, 61), (48, 54, 65, 50), (48, 50, 66, 63), (42, 53, 37, 49), (53, 44, 15, 37), (87, 96, 119, 103), (98, 87, 103, 91), (92, 86, 77, 90), (199, 322, 323), (25, 4, 37), (93, 80, 74, 85), (93, 90, 77, 80), (94, 82, 72, 84), (94, 84, 74, 80), (94, 89, 76, 82), (94, 80, 77, 89), (95, 85, 74, 84), (95, 84, 72, 83), (96, 89, 77, 86), (96, 87, 76, 89), (97, 83, 72, 82), (97, 81, 71, 83), (97, 88, 75, 81), (324, 61, 70, 123), (97, 82, 76, 88), (98, 88, 76, 87), (124, 108, 100, 113), (124, 113, 102, 110), (124, 120, 105, 108), (125, 107, 99, 115), (125, 115, 100, 108), (126, 110, 102, 116), (127, 121, 106, 109), (127, 107, 104, 121), (127, 109, 101, 114), (127, 114, 99, 107), (129, 109, 106, 122), (129, 117, 101, 109), (129, 111, 103, 117), (130, 115, 99, 114), (130, 114, 101, 118), (130, 113, 100, 115), (130, 118, 102, 113), (131, 118, 101, 117), (131, 116, 102, 118), (324, 123, 326), (117, 103, 119, 131), (149, 164, 146, 133), (9, 61, 199), (132, 147, 163, 142), (4, 198, 112), (133, 146, 162, 150), (133, 150, 165, 148), (133, 148, 166, 149), (171, 182, 162, 146), (134, 148, 165, 153), (134, 153, 167, 151), (134, 151, 168, 152), (134, 152, 166, 148), (135, 155, 164, 149), (135, 149, 166, 157), (135, 143, 160, 155), (136, 155, 160, 154), (128, 198, 154), (137, 157, 166, 152), (137, 152, 168, 159), (138, 156, 165, 150), (138, 150, 162, 142), (139, 151, 167, 158), (139, 159, 168, 151), (140, 156, 161, 145), (140, 153, 165, 156), (140, 158, 167, 153), (169, 181, 194, 179), (169, 179, 193, 180), (323, 16, 199), (170, 186, 193, 179), (170, 179, 194, 187), (170, 185, 197, 186), (175, 189, 162, 182), (171, 180, 193, 178), (171, 178, 192, 182), (172, 183, 195, 184), (172, 184, 197, 185), (173, 178, 193, 186), (173, 188, 192, 178), (173, 184, 195, 188), (173, 186, 197, 184), (174, 177, 192, 188), (174, 188, 195, 183), (49, 37, 4), (325, 324, 326), (175, 182, 192, 177), (169, 180, 164, 176), (180, 171, 146, 164), (225, 236, 303, 257), (326, 79, 325), (246, 225, 257, 230), (240, 265, 237, 209), (132, 142, 162), (231, 223, 204, 229), (162, 189, 141), (111, 128, 103), (232, 208, 201, 222), (128, 112, 198), (209, 237, 263, 241), (209, 241, 266, 239), (209, 239, 267, 240), (272, 291, 263, 237), (210, 239, 266, 244), (210, 244, 268, 242), (210, 242, 269, 243), (210, 243, 267, 239), (232, 229, 204, 208), (233, 221, 201, 208), (233, 213, 200, 221), (233, 208, 204, 228), (233, 228, 203, 213), (212, 249, 265, 240), (212, 240, 267, 251), (234, 221, 200, 215), (234, 222, 201, 221), (236, 225, 203, 228), (236, 228, 204, 223), (231, 207, 261, 223), (245, 215, 200, 213), (216, 251, 267, 243), (216, 243, 269, 253), (217, 227, 264, 248), (217, 248, 258, 250), (217, 250, 266, 241), (217, 241, 263, 227), (218, 242, 268, 252), (218, 253, 269, 242), (219, 250, 258, 235), (219, 235, 260, 252), (219, 252, 268, 244), (219, 244, 266, 250), (270, 289, 311, 290), (307, 261, 321), (271, 295, 311, 289), (271, 294, 313, 295), (281, 305, 263, 291), (272, 290, 311, 287), (272, 287, 310, 291), (273, 292, 312, 293), (273, 293, 313, 294), (245, 226, 202, 211), (245, 213, 203, 226), (207, 308, 261), (275, 296, 310, 287), (275, 287, 311, 295), (275, 295, 313, 293), (275, 293, 312, 296), (276, 286, 310, 296), (276, 296, 312, 292), (317, 206, 205, 230), (246, 226, 203, 225), (246, 230, 205, 224), (246, 224, 202, 226), (309, 288, 256, 283), (309, 280, 254, 288), (309, 283, 277, 304), (314, 279, 247, 298), (314, 306, 274, 279), (314, 298, 254, 280), (315, 299, 261, 307), (315, 283, 256, 299), (9, 0, 35), (91, 103, 128), (316, 282, 255, 297), (316, 297, 247, 279), (281, 291, 310, 286), (318, 300, 255, 282), (318, 284, 257, 300), (319, 298, 247, 297), (319, 297, 255, 301), (319, 288, 254, 298), (319, 301, 256, 288), (320, 301, 255, 300), (236, 223, 261, 303), (320, 299, 256, 301), (320, 303, 261, 299), (321, 302, 259, 307), (227, 263, 322), (141, 302, 199), (300, 257, 303, 320), (270, 290, 265, 285), (290, 272, 237, 265), (214, 249, 205, 206), (136, 198, 190), (216, 253, 262, 211), (216, 211, 202, 251), (218, 252, 260, 220), (218, 220, 262, 253), (270, 285, 30, 11), (270, 11, 32, 289), (214, 23, 30, 285), (271, 289, 32, 13), (271, 13, 34, 294), (273, 294, 34, 12), (273, 12, 33, 292), (245, 211, 262, 215), (276, 14, 31, 286), (276, 292, 33, 14), (309, 304, 196, 280), (314, 280, 196, 306), (315, 307, 259, 191), (315, 191, 277, 283), (316, 187, 194, 282), (316, 279, 274, 187), (263, 305, 323), (308, 238, 199), (317, 284, 278, 190), (281, 24, 36, 305), (0, 10, 35), (281, 286, 31, 24), (318, 282, 194, 181), (318, 181, 278, 284), (35, 62, 9), (214, 198, 23), (126, 116, 326, 123), (96, 86, 326, 119), (131, 119, 326, 116), (325, 147, 199), (322, 238, 264, 227), (141, 132, 162), (308, 321, 261), (323, 322, 263), (324, 199, 61), (322, 199, 238), (323, 305, 36, 16), (199, 324, 325), (249, 214, 265), (230, 257, 317), (284, 317, 257), (176, 164, 136), (155, 136, 164)])
me_cube.materials.append(mat_leaves)
me_cube.use_remesh_preserve_volume = False
me_cube.use_remesh_preserve_attributes = False
me_cube.use_mirror_vertex_groups = False
me_cube.update()

# ---- objects
ob_circle = bpy.data.objects.new('Circle', me_circle)
ob_cube_001 = bpy.data.objects.new('Cube.001', me_cube_005)
ob_cube = bpy.data.objects.new('Cube', me_cube)

# ---- transforms, parenting, visibility, modifiers, constraints
ob_circle.location = (0.0, 0.0, 0.0)
ob_circle.lineart.crease_threshold = 0.0
ob_cube_001.location = (0.0, 0.0, 12.77)
ob_cube_001.rotation_euler = (-0.08931, 0.2515, -0.001907)
ob_cube_001.lock_rotations_4d = False
ob_cube_001.empty_display_type = 'ARROWS'
ob_cube_001.lineart.crease_threshold = 0.0
ob_cube.location = (0.0, 0.0, 12.77)
ob_cube.rotation_euler = (-0.08931, 0.2515, -0.001907)
ob_cube.lock_rotations_4d = False
ob_cube.empty_display_type = 'ARROWS'
ob_cube.lineart.crease_threshold = 0.0

# ---- collection membership
col_collection_1.objects.link(ob_circle)
col_collection_1.objects.link(ob_cube_001)
col_collection_1.objects.link(ob_cube)

# ---- scene / render settings (as saved in the file)
scene.frame_start = 1; scene.frame_end = 250; scene.frame_set(1)
scene.render.engine = 'BLENDER_EEVEE_NEXT'
scene.render.resolution_percentage = 50
scene.render.dither_intensity = 0.0
scene.cycles.use_denoising = False
scene.cycles.samples = 10
scene.cycles.sampling_pattern = 'TABULATED_SOBOL'
scene.cycles.light_sampling_threshold = 0.0
scene.cycles.use_adaptive_sampling = False
scene.cycles.use_light_tree = False
scene.cycles.blur_glossy = 0.0
scene.cycles.pixel_filter_type = 'GAUSSIAN'
scene.cycles.sample_clamp_indirect = 0.0
scene.view_settings.view_transform = 'Standard'
bpy.context.view_layer.update()

# ---- added for rendering (the .blend has no active camera and no usable light): camera, sun
cam_auto = bpy.data.cameras.new('AutoCamera')
cam_auto.lens = 50.0
cam_auto.sensor_width = 36.0
cam_auto.clip_end = 1000.0
ob_auto_camera = bpy.data.objects.new('AutoCamera', cam_auto)
scene.collection.objects.link(ob_auto_camera)
ob_auto_camera.location = (20.7516, -24.1125, 24.5863)
ob_auto_camera.rotation_euler = (1.09748, -7.21219e-08, 0.694738)
scene.camera = ob_auto_camera
light_auto_sun = bpy.data.lights.new('AutoSun', 'SUN')
light_auto_sun.energy = 3.0
light_auto_sun.angle = 0.0523599
ob_auto_sun = bpy.data.objects.new('AutoSun', light_auto_sun)
scene.collection.objects.link(ob_auto_sun)
ob_auto_sun.rotation_euler = (0.872665, 0.174533, 0.523599)
bpy.context.view_layer.update()
